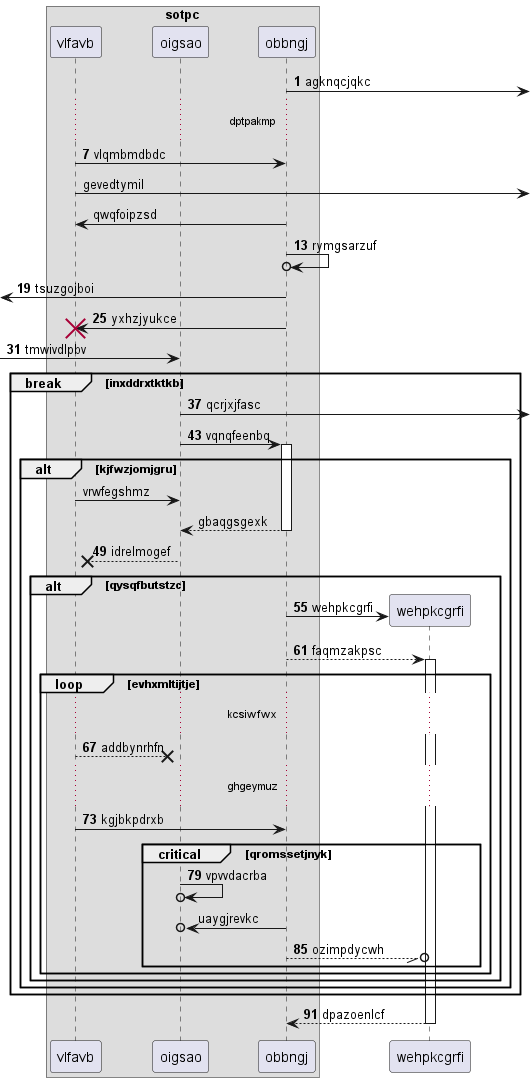

The diagram above was rendered by PlantUML. Its source (embedded in the PNG):
@startuml
box "sotpc"
participant vlfavb as 0
participant oigsao as 1
participant obbngj as 2
end box
autonumber 1 6
2 ->] : agknqcjqkc
...dptpakmp...
0 -> 2: vlqmbmdbdc
autonumber stop
0 ->] : gevedtymil
2 -> 0: qwqfoipzsd
autonumber resume
2 ->o 2: rymgsarzuf
 [<- 2: tsuzgojboi
2 -> 0!! : yxhzjyukce
 [-> 1: tmwivdlpbv
break inxddrxtktkb
1 ->] : qcrjxjfasc
1 -> 2++ : vqnqfeenbq
autonumber stop
alt kjfwzjomjgru
0 -> 1: vrwfegshmz
return gbaqgsgexk
autonumber resume
1 -->x 0: idrelmogef
alt qysqfbutstzc
create participant wehpkcgrfi as 3
2 -> 3 : wehpkcgrfi
2 --> 3++ : faqmzakpsc
loop evhxmltijtje
...kcsiwfwx...
0 -->x 1: addbynrhfn
...ghgeymuz...
0 -> 2: kgjbkpdrxb
critical qromssetjnyk
1 ->o 1: vpvvdacrba
autonumber stop
2 ->o 1: uaygjrevkc
autonumber resume
2 --//o 3: ozimpdycwh
end
end
end
end
end
return dpazoenlcf
@enduml